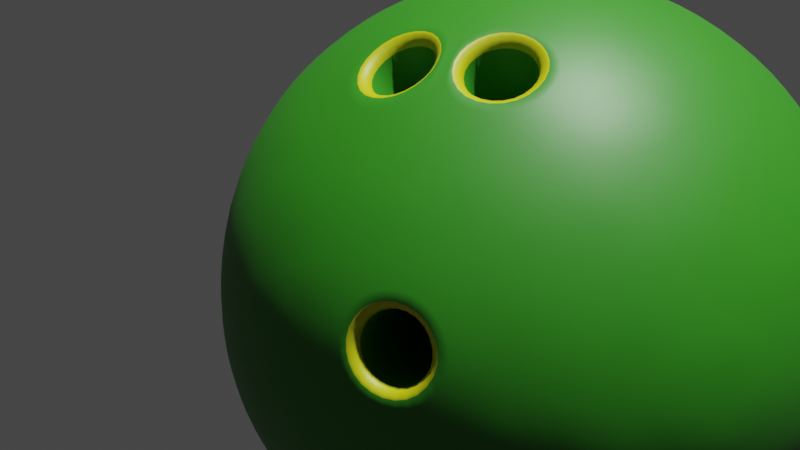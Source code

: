 # Source: BowlingBall.blend  (saved by Blender 2.80.75; exported with 4.5.12 LTS)
import bpy
from mathutils import Matrix  # noqa: F401  (used for matrix-valued properties, if any)

bpy.ops.wm.read_factory_settings(use_empty=True)
scene = bpy.context.scene
scene.name = 'Scene'

# ---- collections
col_collection = bpy.data.collections.new('Collection'); scene.collection.children.link(col_collection)

# ---- materials (node trees are filled in below, after node groups)
mat_bawlingball = bpy.data.materials.new('BawlingBall')
mat_bawlingball.use_transparent_shadow = False
mat_rings = bpy.data.materials.new('rings')
mat_rings.use_transparent_shadow = False

# ---- material node trees
mat_bawlingball.use_nodes = True; mat_bawlingball.node_tree.nodes.clear()
_N = mat_bawlingball.node_tree.nodes; _L = mat_bawlingball.node_tree.links
n0 = _N.new('ShaderNodeOutputMaterial'); n0.name = 'Material Output'; n0.location = (300, 300)
n1 = _N.new('ShaderNodeBsdfPrincipled'); n1.name = 'Principled BSDF'; n1.location = (10, 300)
n1.distribution = 'GGX'
n1.subsurface_method = 'BURLEY'
n1.inputs[0].default_value = (0.02166, 0.1924, 0.006383, 1.0)
n1.inputs[3].default_value = 1.45
n1.inputs[27].default_value = (0.0, 0.0, 0.0, 1.0)
n1.inputs[28].default_value = 1.0
_L.new(n1.outputs[0], n0.inputs[0])
n0.is_active_output = True
mat_rings.use_nodes = True; mat_rings.node_tree.nodes.clear()
_N = mat_rings.node_tree.nodes; _L = mat_rings.node_tree.links
n0 = _N.new('ShaderNodeOutputMaterial'); n0.name = 'Material Output'; n0.location = (300, 300)
n1 = _N.new('ShaderNodeBsdfPrincipled'); n1.name = 'Principled BSDF'; n1.location = (10, 300)
n1.distribution = 'GGX'
n1.subsurface_method = 'BURLEY'
n1.inputs[0].default_value = (0.4131, 0.4487, 0.0001358, 1.0)
n1.inputs[3].default_value = 1.45
n1.inputs[27].default_value = (0.0, 0.0, 0.0, 1.0)
n1.inputs[28].default_value = 1.0
_L.new(n1.outputs[0], n0.inputs[0])
n0.is_active_output = True

# ---- world
world_world = bpy.data.worlds.new('World'); scene.world = world_world
world_world.use_nodes = True; world_world.node_tree.nodes.clear()
_N = world_world.node_tree.nodes; _L = world_world.node_tree.links
n0 = _N.new('ShaderNodeOutputWorld'); n0.name = 'World Output'; n0.location = (300, 300)
n1 = _N.new('ShaderNodeBackground'); n1.name = 'Background'; n1.location = (10, 300)
n1.inputs[0].default_value = (0.05088, 0.05088, 0.05088, 1.0)
_L.new(n1.outputs[0], n0.inputs[0])
n0.is_active_output = True
world_world.color = (0.05088, 0.05088, 0.05088)
world_world.use_sun_shadow = False
world_world.sun_shadow_jitter_overblur = 0.0

# ---- cameras
cam_camera = bpy.data.cameras.new('Camera')
cam_camera.clip_end = 100.0
cam_camera.ortho_scale = 7.314

# ---- lights
light_light = bpy.data.lights.new('Light', 'POINT')
light_light.transmission_factor = 0.0
light_light.energy = 1000.0
light_light.shadow_soft_size = 0.1
light_light.shadow_maximum_resolution = 0.006
light_light.use_absolute_resolution = True

# ---- meshes
me_icosphere = bpy.data.meshes.new('Icosphere')
me_icosphere.from_pydata([(0.001095, 0.0, -0.11), (0.08008, -0.05783, -0.0484), (-0.02991, -0.09357, -0.04949), (-0.09789, 0.0, -0.05017), (-0.02991, 0.09357, -0.04949), (0.08008, 0.05783, -0.0484), (0.02991, -0.09357, 0.04949), (-0.08008, -0.05783, 0.0484), (-0.08008, 0.05783, 0.0484), (0.02991, 0.09357, 0.04949), (0.09789, 0.0, 0.05017), (-0.001093, 0.0, 0.11), (-0.02489, -0.07882, -0.07258), (-0.01694, -0.055, -0.09374), (-0.007477, -0.02627, -0.1066), (0.02341, -0.01624, -0.1062), (0.04771, -0.03399, -0.0931), (0.06777, -0.04871, -0.07166), (0.05906, -0.07499, -0.05467), (0.02949, -0.08899, -0.05754), (0.08995, 0.03248, -0.05436), (0.09414, -1.863e-09, -0.0569), (0.08995, -0.03248, -0.05436), (0.02341, 0.01624, -0.1062), (0.04771, 0.03399, -0.0931), (0.06777, 0.04871, -0.07166), (-0.08215, 0.0, -0.07315), (-0.0569, 0.0, -0.09414), (-0.02657, 0.0, -0.1067), (-0.05268, -0.07882, -0.05578), (-0.07512, -0.055, -0.05858), (-0.09086, -0.02627, -0.05616), (-0.02489, 0.07882, -0.07258), (-0.01694, 0.055, -0.09374), (-0.007477, 0.02627, -0.1066), (-0.09086, 0.02627, -0.05616), (-0.07512, 0.055, -0.05858), (-0.05268, 0.07882, -0.05578), (-0.00271, 0.09506, -0.05528), (0.02949, 0.08899, -0.05754), (0.05906, 0.07499, -0.05467), (0.1049, -0.01624, 0.02867), (0.1046, -0.03399, 0.001041), (0.09495, -0.04871, -0.02668), (0.09495, 0.04871, -0.02668), (0.1046, 0.03399, 0.001041), (0.1049, 0.01624, 0.02867), (9.586e-07, -0.11, 4.796e-07), (-0.0168, -0.1051, -0.02779), (0.07586, -0.07499, -0.02687), (0.06465, -0.08899, 0.0006434), (0.04768, -0.09506, 0.0281), (-0.09495, -0.04871, 0.02668), (-0.1046, -0.03399, -0.00104), (-0.1049, -0.01624, -0.02867), (-0.04768, -0.09506, -0.0281), (-0.06465, -0.08899, -0.0006424), (-0.07586, -0.07499, 0.02687), (-0.07586, 0.07499, 0.02687), (-0.06465, 0.08899, -0.0006424), (-0.04768, 0.09506, -0.0281), (-0.1049, 0.01624, -0.02867), (-0.1046, 0.03399, -0.00104), (-0.09495, 0.04871, 0.02668), (0.04768, 0.09506, 0.0281), (0.06465, 0.08899, 0.0006434), (0.07586, 0.07499, -0.02687), (-0.0168, 0.1051, -0.02779), (9.585e-07, 0.11, 4.84e-07), (0.0168, 0.1051, 0.0278), (0.09086, -0.02627, 0.05616), (0.07512, -0.055, 0.05858), (0.05269, -0.07882, 0.05578), (0.002712, -0.09506, 0.05528), (-0.02949, -0.08899, 0.05754), (-0.05906, -0.07499, 0.05467), (-0.08994, -0.03248, 0.05436), (-0.09414, 1.863e-09, 0.0569), (-0.08994, 0.03248, 0.05436), (-0.05906, 0.07499, 0.05467), (-0.02949, 0.08899, 0.05754), (0.002712, 0.09506, 0.05528), (0.05269, 0.07882, 0.05578), (0.07512, 0.055, 0.05858), (0.09086, 0.02627, 0.05616), (0.007479, -0.02627, 0.1066), (0.01694, -0.055, 0.09375), (0.02489, -0.07882, 0.07258), (0.08216, 0.0, 0.07315), (0.0569, 0.0, 0.09414), (0.02657, 0.0, 0.1067), (-0.02341, -0.01624, 0.1062), (-0.04771, -0.03399, 0.0931), (-0.06777, -0.04871, 0.07166), (-0.02341, 0.01624, 0.1062), (-0.04771, 0.03399, 0.0931), (-0.06777, 0.04871, 0.07166), (0.007479, 0.02627, 0.1066), (0.01694, 0.055, 0.09375), (0.02489, 0.07882, 0.07258), (0.03882, 0.02891, 0.09878), (0.06941, 0.02892, 0.08029), (0.0484, 0.05783, 0.08008), (-0.01618, 0.04679, 0.09823), (-0.006597, 0.0757, 0.07954), (-0.04059, 0.06466, 0.0792), (-0.05017, 0.0, 0.09789), (-0.07458, 0.01787, 0.07886), (-0.07458, -0.01787, 0.07886), (-0.01618, -0.04679, 0.09823), (-0.04059, -0.06466, 0.0792), (-0.006597, -0.0757, 0.07954), (0.03882, -0.02891, 0.09878), (0.0484, -0.05783, 0.08008), (0.06941, -0.02892, 0.08029), (0.09449, 0.04679, 0.03135), (0.08899, 0.06466, 0.0008854), (0.07349, 0.0757, 0.03114), (-0.0155, 0.1046, 0.03025), (-0.03399, 0.1046, -0.0003376), (-0.04949, 0.09357, 0.02991), (-0.1045, 0.01787, 0.02937), (-0.11, -4.284e-08, -0.001093), (-0.1045, -0.01787, 0.02937), (-0.04949, -0.09357, 0.02991), (-0.03399, -0.1046, -0.0003376), (0.07349, -0.0757, 0.03114), (0.08899, -0.06466, 0.0008852), (0.09449, -0.04679, 0.03135), (0.03399, 0.1046, 0.0003385), (0.04949, 0.09357, -0.02991), (0.0155, 0.1046, -0.03025), (-0.08899, 0.06466, -0.0008844), (-0.07348, 0.0757, -0.03114), (-0.09449, 0.04679, -0.03134), (-0.08899, -0.06466, -0.0008844), (-0.09449, -0.04679, -0.03134), (-0.07348, -0.0757, -0.03114), (0.03399, -0.1046, 0.0003385), (0.0155, -0.1046, -0.03025), (0.04949, -0.09357, -0.02991), (0.11, 0.0, 0.001094), (0.1045, -0.01787, -0.02937), (0.1045, 0.01787, -0.02937), (0.04059, 0.06466, -0.0792), (0.01618, 0.04679, -0.09823), (0.006599, 0.0757, -0.07954), (-0.0484, 0.05783, -0.08008), (-0.03882, 0.02891, -0.09878), (-0.06941, 0.02891, -0.08029), (-0.06941, -0.02892, -0.08029), (-0.03882, -0.02892, -0.09878), (-0.0484, -0.05783, -0.08008), (0.07458, 0.01787, -0.07886), (0.07458, -0.01787, -0.07886), (0.05017, -8.196e-08, -0.09789), (0.006599, -0.0757, -0.07954), (0.01618, -0.04679, -0.09823), (0.04059, -0.06466, -0.0792), (-0.01467, -0.03993, -0.02078), (-0.01074, -0.03396, -0.03068), (0.002239, -0.03266, -0.03357), (0.01151, -0.03818, -0.02448), (0.005916, -0.04459, -0.01322), (-0.007406, -0.04478, -0.01224), (0.01303, -0.04182, 0.01233), (0.01019, -0.0412, 0.01687), (0.004857, -0.04182, 0.01726), (0.001535, -0.04356, 0.01272), (0.004399, -0.04452, 0.007278), (0.01055, -0.04356, 0.007271), (-7.504e-05, -0.04369, 0.01242), (-0.00264, -0.04186, 0.01743), (-0.008353, -0.04093, 0.01754), (-0.01157, -0.04178, 0.01281), (-0.009007, -0.0436, 0.007819), (-0.003299, -0.04453, 0.007683), (-0.01391, -0.08686, -0.06401), (-0.0118, -0.08611, -0.06108), (0.002002, -0.08526, -0.06756), (0.00118, -0.0848, -0.06397), (0.01337, -0.09203, -0.05641), (0.01045, -0.09032, -0.05488), (0.00651, -0.0999, -0.04261), (0.004856, -0.09674, -0.04363), (-0.009821, -0.1001, -0.04141), (-0.008466, -0.09693, -0.04264), (-0.01573, -0.09208, -0.05118), (-0.01872, -0.09418, -0.05188), (0.02452, -0.09831, 0.04057), (0.02256, -0.09714, 0.03733), (0.009688, -0.1, 0.04167), (0.01074, -0.09851, 0.03821), (0.0004488, -0.1049, 0.02904), (0.003383, -0.1024, 0.02814), (0.008411, -0.1075, 0.01392), (0.009728, -0.1045, 0.01609), (0.0255, -0.1049, 0.0139), (0.02334, -0.1024, 0.01608), (0.02884, -0.09851, 0.02728), (0.03239, -0.1, 0.02795), (-0.006286, -0.09978, 0.04292), (-0.007761, -0.09823, 0.03963), (-0.02216, -0.09717, 0.04325), (-0.02042, -0.09616, 0.03989), (-0.03109, -0.09955, 0.0301), (-0.02753, -0.09805, 0.02941), (-0.02398, -0.1046, 0.01622), (-0.02187, -0.1021, 0.01835), (-0.008117, -0.1072, 0.01584), (-0.009221, -0.1041, 0.01805), (-0.00208, -0.1023, 0.02854), (0.0008429, -0.1049, 0.02901)], [], [(0, 15, 14), (1, 17, 22), (0, 14, 28), (0, 28, 34), (0, 34, 23), (1, 22, 43), (186, 187, 159, 164), (3, 31, 54), (4, 37, 60), (5, 40, 66), (1, 43, 49), (2, 48, 55), (3, 54, 61), (4, 60, 67), (5, 66, 44), (6, 72, 87), (7, 75, 93), (8, 78, 96), (9, 81, 99), (10, 84, 88), (90, 97, 11), (89, 100, 90), (88, 101, 89), (90, 100, 97), (100, 98, 97), (89, 101, 100), (101, 102, 100), (100, 102, 98), (102, 99, 98), (88, 84, 101), (84, 83, 101), (101, 83, 102), (83, 82, 102), (102, 82, 99), (82, 9, 99), (97, 94, 11), (98, 103, 97), (99, 104, 98), (97, 103, 94), (103, 95, 94), (98, 104, 103), (104, 105, 103), (103, 105, 95), (105, 96, 95), (99, 81, 104), (81, 80, 104), (104, 80, 105), (80, 79, 105), (105, 79, 96), (79, 8, 96), (94, 91, 11), (95, 106, 94), (96, 107, 95), (94, 106, 91), (106, 92, 91), (95, 107, 106), (107, 108, 106), (106, 108, 92), (108, 93, 92), (96, 78, 107), (78, 77, 107), (107, 77, 108), (77, 76, 108), (108, 76, 93), (76, 7, 93), (91, 85, 11), (92, 109, 91), (93, 110, 92), (91, 109, 85), (109, 86, 85), (92, 110, 109), (110, 111, 109), (109, 111, 86), (111, 87, 86), (93, 75, 110), (75, 74, 110), (110, 74, 111), (74, 73, 111), (111, 73, 87), (73, 6, 87), (85, 90, 11), (86, 112, 85), (87, 113, 86), (85, 112, 90), (112, 89, 90), (86, 113, 112), (113, 114, 112), (112, 114, 89), (114, 88, 89), (87, 72, 113), (72, 71, 113), (113, 71, 114), (71, 70, 114), (114, 70, 88), (70, 10, 88), (46, 84, 10), (45, 115, 46), (44, 116, 45), (46, 115, 84), (115, 83, 84), (45, 116, 115), (116, 117, 115), (115, 117, 83), (117, 82, 83), (44, 66, 116), (66, 65, 116), (116, 65, 117), (65, 64, 117), (117, 64, 82), (64, 9, 82), (69, 81, 9), (68, 118, 69), (67, 119, 68), (69, 118, 81), (118, 80, 81), (68, 119, 118), (119, 120, 118), (118, 120, 80), (120, 79, 80), (67, 60, 119), (60, 59, 119), (119, 59, 120), (59, 58, 120), (120, 58, 79), (58, 8, 79), (63, 78, 8), (62, 121, 63), (61, 122, 62), (63, 121, 78), (121, 77, 78), (62, 122, 121), (122, 123, 121), (121, 123, 77), (123, 76, 77), (61, 54, 122), (54, 53, 122), (122, 53, 123), (53, 52, 123), (123, 52, 76), (52, 7, 76), (57, 75, 7), (56, 124, 57), (55, 125, 56), (57, 124, 75), (124, 74, 75), (56, 125, 124), (206, 208, 175, 174), (210, 211, 171, 176), (55, 48, 125), (48, 47, 125), (208, 210, 176, 175), (194, 196, 169, 168), (204, 206, 174, 173), (198, 199, 165, 170), (51, 72, 6), (50, 126, 51), (49, 127, 50), (51, 126, 72), (126, 71, 72), (50, 127, 126), (127, 128, 126), (126, 128, 71), (128, 70, 71), (49, 43, 127), (43, 42, 127), (127, 42, 128), (42, 41, 128), (128, 41, 70), (41, 10, 70), (64, 69, 9), (65, 129, 64), (66, 130, 65), (64, 129, 69), (129, 68, 69), (65, 130, 129), (130, 131, 129), (129, 131, 68), (131, 67, 68), (66, 40, 130), (40, 39, 130), (130, 39, 131), (39, 38, 131), (131, 38, 67), (38, 4, 67), (58, 63, 8), (59, 132, 58), (60, 133, 59), (58, 132, 63), (132, 62, 63), (59, 133, 132), (133, 134, 132), (132, 134, 62), (134, 61, 62), (60, 37, 133), (37, 36, 133), (133, 36, 134), (36, 35, 134), (134, 35, 61), (35, 3, 61), (52, 57, 7), (53, 135, 52), (54, 136, 53), (52, 135, 57), (135, 56, 57), (53, 136, 135), (136, 137, 135), (135, 137, 56), (137, 55, 56), (54, 31, 136), (31, 30, 136), (136, 30, 137), (30, 29, 137), (137, 29, 55), (29, 2, 55), (211, 202, 172, 171), (196, 198, 170, 169), (48, 139, 47), (192, 194, 168, 167), (138, 50, 51), (47, 139, 138), (139, 140, 138), (138, 140, 50), (140, 49, 50), (180, 182, 162, 161), (199, 190, 166, 165), (139, 19, 140), (19, 18, 140), (140, 18, 49), (18, 1, 49), (41, 46, 10), (42, 141, 41), (43, 142, 42), (41, 141, 46), (141, 45, 46), (42, 142, 141), (142, 143, 141), (141, 143, 45), (143, 44, 45), (43, 22, 142), (22, 21, 142), (142, 21, 143), (21, 20, 143), (143, 20, 44), (20, 5, 44), (25, 40, 5), (24, 144, 25), (23, 145, 24), (25, 144, 40), (144, 39, 40), (24, 145, 144), (145, 146, 144), (144, 146, 39), (146, 38, 39), (23, 34, 145), (34, 33, 145), (145, 33, 146), (33, 32, 146), (146, 32, 38), (32, 4, 38), (32, 37, 4), (33, 147, 32), (34, 148, 33), (32, 147, 37), (147, 36, 37), (33, 148, 147), (148, 149, 147), (147, 149, 36), (149, 35, 36), (34, 28, 148), (28, 27, 148), (148, 27, 149), (27, 26, 149), (149, 26, 35), (26, 3, 35), (26, 31, 3), (27, 150, 26), (28, 151, 27), (26, 150, 31), (150, 30, 31), (27, 151, 150), (151, 152, 150), (150, 152, 30), (152, 29, 30), (28, 14, 151), (14, 13, 151), (151, 13, 152), (13, 12, 152), (152, 12, 29), (12, 2, 29), (20, 25, 5), (21, 153, 20), (22, 154, 21), (20, 153, 25), (153, 24, 25), (21, 154, 153), (154, 155, 153), (153, 155, 24), (155, 23, 24), (22, 17, 154), (17, 16, 154), (154, 16, 155), (16, 15, 155), (155, 15, 23), (15, 0, 23), (184, 186, 164, 163), (13, 156, 12), (14, 157, 13), (182, 184, 163, 162), (190, 192, 167, 166), (13, 157, 156), (157, 158, 156), (156, 158, 19), (158, 18, 19), (14, 15, 157), (15, 16, 157), (157, 16, 158), (16, 17, 158), (158, 17, 18), (17, 1, 18), (191, 189, 6, 73), (124, 205, 203, 74), (189, 200, 51, 6), (178, 180, 161, 160), (160, 161, 162, 163, 164, 159), (166, 167, 168, 169, 170, 165), (172, 173, 174, 175, 176, 171), (12, 177, 188, 2), (125, 207, 205, 124), (201, 212, 193, 191, 73), (12, 156, 179, 177), (125, 47, 209, 207), (47, 195, 193, 212, 209), (156, 19, 181, 179), (47, 138, 197, 195), (183, 181, 19, 139), (200, 197, 138, 51), (48, 185, 183, 139), (202, 204, 173, 172), (2, 188, 185, 48), (203, 201, 73, 74), (188, 177, 178, 187), (177, 179, 180, 178), (179, 181, 182, 180), (181, 183, 184, 182), (183, 185, 186, 184), (185, 188, 187, 186), (200, 189, 190, 199), (189, 191, 192, 190), (191, 193, 194, 192), (193, 195, 196, 194), (195, 197, 198, 196), (197, 200, 199, 198), (212, 201, 202, 211), (201, 203, 204, 202), (203, 205, 206, 204), (205, 207, 208, 206), (207, 209, 210, 208), (209, 212, 211, 210), (187, 178, 160, 159)])
me_icosphere.polygons.foreach_set('use_smooth', [True] * 359)
me_icosphere.polygons.foreach_set('material_index', [0, 0, 0, 0, 0, 0, 0, 0, 0, 0, 0, 0, 0, 0, 0, 0, 0, 0, 0, 0, 0, 0, 0, 0, 0, 0, 0, 0, 0, 0, 0, 0, 0, 0, 0, 0, 0, 0, 0, 0, 0, 0, 0, 0, 0, 0, 0, 0, 0, 0, 0, 0, 0, 0, 0, 0, 0, 0, 0, 0, 0, 0, 0, 0, 0, 0, 0, 0, 0, 0, 0, 0, 0, 0, 0, 0, 0, 0, 0, 0, 0, 0, 0, 0, 0, 0, 0, 0, 0, 0, 0, 0, 0, 0, 0, 0, 0, 0, 0, 0, 0, 0, 0, 0, 0, 0, 0, 0, 0, 0, 0, 0, 0, 0, 0, 0, 0, 0, 0, 0, 0, 0, 0, 0, 0, 0, 0, 0, 0, 0, 0, 0, 0, 0, 0, 0, 0, 0, 0, 0, 0, 0, 0, 0, 0, 0, 0, 0, 0, 0, 0, 0, 0, 0, 0, 0, 0, 0, 0, 0, 0, 0, 0, 0, 0, 0, 0, 0, 0, 0, 0, 0, 0, 0, 0, 0, 0, 0, 0, 0, 0, 0, 0, 0, 0, 0, 0, 0, 0, 0, 0, 0, 0, 0, 0, 0, 0, 0, 0, 0, 0, 0, 0, 0, 0, 0, 0, 0, 0, 0, 0, 0, 0, 0, 0, 0, 0, 0, 0, 0, 0, 0, 0, 0, 0, 0, 0, 0, 0, 0, 0, 0, 0, 0, 0, 0, 0, 0, 0, 0, 0, 0, 0, 0, 0, 0, 0, 0, 0, 0, 0, 0, 0, 0, 0, 0, 0, 0, 0, 0, 0, 0, 0, 0, 0, 0, 0, 0, 0, 0, 0, 0, 0, 0, 0, 0, 0, 0, 0, 0, 0, 0, 0, 0, 0, 0, 0, 0, 0, 0, 0, 0, 0, 0, 0, 0, 0, 0, 0, 0, 0, 0, 0, 0, 0, 0, 0, 0, 0, 0, 0, 0, 0, 0, 0, 0, 0, 0, 0, 0, 0, 0, 0, 0, 0, 0, 0, 0, 0, 0, 0, 0, 0, 0, 0, 0, 0, 0, 0, 0, 2, 2, 2, 2, 2, 2, 2, 2, 2, 2, 2, 2, 2, 2, 2, 2, 2, 2, 0])
_k = {(177, 188): 0.5098, (178, 187): 0.98824, (177, 179): 0.5098, (178, 180): 0.98824, (179, 181): 0.5098, (180, 182): 0.98824, (181, 183): 0.5098, (182, 184): 0.98824, (183, 185): 0.5098, (184, 186): 0.98824, (185, 188): 0.5098, (186, 187): 0.98824, (189, 200): 0.5098, (190, 199): 0.98824, (189, 191): 0.5098, (190, 192): 0.98824, (191, 193): 0.5098, (192, 194): 0.98824, (193, 195): 0.5098, (194, 196): 0.98824, (195, 197): 0.5098, (196, 198): 0.98824, (197, 200): 0.5098, (198, 199): 0.98824, (201, 212): 0.5098, (202, 211): 0.98824, (201, 203): 0.5098, (202, 204): 0.98824, (203, 205): 0.5098, (204, 206): 0.98824, (205, 207): 0.5098, (206, 208): 0.98824, (207, 209): 0.5098, (208, 210): 0.98824, (209, 212): 0.5098, (210, 211): 0.98824}
me_icosphere.attributes.new('crease_edge', 'FLOAT', 'EDGE').data.foreach_set('value', [_k.get((min(e.vertices), max(e.vertices)), 0.0) for e in me_icosphere.edges])
_uv = me_icosphere.uv_layers.new(name='UVMap')
_uv.uv.foreach_set('vector', [0.8182, 0.0, 0.7955, 0.03937, 0.8409, 0.03937, 0.7273, 0.1575, 0.7045, 0.1181, 0.6818, 0.1575, 0.09091, 0.0, 0.06818, 0.03937, 0.1136, 0.03937, 0.2727, 0.0, 0.25, 0.03937, 0.2955, 0.03937, 0.4545, 0.0, 0.4318, 0.03937, 0.4773, 0.03937, 0.7273, 0.1575, 0.6818, 0.1575, 0.7045, 0.1968, 0.873, 0.1737, 0.8855, 0.1575, 0.8855, 0.1575, 0.873, 0.1737, 0.1818, 0.1575, 0.1364, 0.1575, 0.1591, 0.1968, 0.3636, 0.1575, 0.3182, 0.1575, 0.3409, 0.1968, 0.5455, 0.1575, 0.5, 0.1575, 0.5227, 0.1968, 0.7273, 0.1575, 0.7045, 0.1968, 0.75, 0.1968, 0.9091, 0.1575, 0.8864, 0.1968, 0.9318, 0.1968, 0.1818, 0.1575, 0.1591, 0.1968, 0.2045, 0.1968, 0.3636, 0.1575, 0.3409, 0.1968, 0.3864, 0.1968, 0.5455, 0.1575, 0.5227, 0.1968, 0.5682, 0.1968, 0.8182, 0.3149, 0.7727, 0.3149, 0.7955, 0.3543, 1.0, 0.3149, 0.9545, 0.3149, 0.9773, 0.3543, 0.2727, 0.3149, 0.2273, 0.3149, 0.25, 0.3543, 0.4545, 0.3149, 0.4091, 0.3149, 0.4318, 0.3543, 0.6364, 0.3149, 0.5909, 0.3149, 0.6136, 0.3543, 0.5682, 0.433, 0.5227, 0.433, 0.5455, 0.4724, 0.5909, 0.3937, 0.5455, 0.3937, 0.5682, 0.433, 0.6136, 0.3543, 0.5682, 0.3543, 0.5909, 0.3937, 0.5682, 0.433, 0.5455, 0.3937, 0.5227, 0.433, 0.5455, 0.3937, 0.5, 0.3937, 0.5227, 0.433, 0.5909, 0.3937, 0.5682, 0.3543, 0.5455, 0.3937, 0.5682, 0.3543, 0.5227, 0.3543, 0.5455, 0.3937, 0.5455, 0.3937, 0.5227, 0.3543, 0.5, 0.3937, 0.5227, 0.3543, 0.4773, 0.3543, 0.5, 0.3937, 0.6136, 0.3543, 0.5909, 0.3149, 0.5682, 0.3543, 0.5909, 0.3149, 0.5455, 0.3149, 0.5682, 0.3543, 0.5682, 0.3543, 0.5455, 0.3149, 0.5227, 0.3543, 0.5455, 0.3149, 0.5, 0.3149, 0.5227, 0.3543, 0.5227, 0.3543, 0.5, 0.3149, 0.4773, 0.3543, 0.5, 0.3149, 0.4545, 0.3149, 0.4773, 0.3543, 0.3864, 0.433, 0.3409, 0.433, 0.3636, 0.4724, 0.4091, 0.3937, 0.3636, 0.3937, 0.3864, 0.433, 0.4318, 0.3543, 0.3864, 0.3543, 0.4091, 0.3937, 0.3864, 0.433, 0.3636, 0.3937, 0.3409, 0.433, 0.3636, 0.3937, 0.3182, 0.3937, 0.3409, 0.433, 0.4091, 0.3937, 0.3864, 0.3543, 0.3636, 0.3937, 0.3864, 0.3543, 0.3409, 0.3543, 0.3636, 0.3937, 0.3636, 0.3937, 0.3409, 0.3543, 0.3182, 0.3937, 0.3409, 0.3543, 0.2955, 0.3543, 0.3182, 0.3937, 0.4318, 0.3543, 0.4091, 0.3149, 0.3864, 0.3543, 0.4091, 0.3149, 0.3636, 0.3149, 0.3864, 0.3543, 0.3864, 0.3543, 0.3636, 0.3149, 0.3409, 0.3543, 0.3636, 0.3149, 0.3182, 0.3149, 0.3409, 0.3543, 0.3409, 0.3543, 0.3182, 0.3149, 0.2955, 0.3543, 0.3182, 0.3149, 0.2727, 0.3149, 0.2955, 0.3543, 0.2045, 0.433, 0.1591, 0.433, 0.1818, 0.4724, 0.2273, 0.3937, 0.1818, 0.3937, 0.2045, 0.433, 0.25, 0.3543, 0.2045, 0.3543, 0.2273, 0.3937, 0.2045, 0.433, 0.1818, 0.3937, 0.1591, 0.433, 0.1818, 0.3937, 0.1364, 0.3937, 0.1591, 0.433, 0.2273, 0.3937, 0.2045, 0.3543, 0.1818, 0.3937, 0.2045, 0.3543, 0.1591, 0.3543, 0.1818, 0.3937, 0.1818, 0.3937, 0.1591, 0.3543, 0.1364, 0.3937, 0.1591, 0.3543, 0.1136, 0.3543, 0.1364, 0.3937, 0.25, 0.3543, 0.2273, 0.3149, 0.2045, 0.3543, 0.2273, 0.3149, 0.1818, 0.3149, 0.2045, 0.3543, 0.2045, 0.3543, 0.1818, 0.3149, 0.1591, 0.3543, 0.1818, 0.3149, 0.1364, 0.3149, 0.1591, 0.3543, 0.1591, 0.3543, 0.1364, 0.3149, 0.1136, 0.3543, 0.1364, 0.3149, 0.09091, 0.3149, 0.1136, 0.3543, 0.9318, 0.433, 0.8864, 0.433, 0.9091, 0.4724, 0.9545, 0.3937, 0.9091, 0.3937, 0.9318, 0.433, 0.9773, 0.3543, 0.9318, 0.3543, 0.9545, 0.3937, 0.9318, 0.433, 0.9091, 0.3937, 0.8864, 0.433, 0.9091, 0.3937, 0.8636, 0.3937, 0.8864, 0.433, 0.9545, 0.3937, 0.9318, 0.3543, 0.9091, 0.3937, 0.9318, 0.3543, 0.8864, 0.3543, 0.9091, 0.3937, 0.9091, 0.3937, 0.8864, 0.3543, 0.8636, 0.3937, 0.8864, 0.3543, 0.8409, 0.3543, 0.8636, 0.3937, 0.9773, 0.3543, 0.9545, 0.3149, 0.9318, 0.3543, 0.9545, 0.3149, 0.9091, 0.3149, 0.9318, 0.3543, 0.9318, 0.3543, 0.9091, 0.3149, 0.8864, 0.3543, 0.9091, 0.3149, 0.8636, 0.3149, 0.8864, 0.3543, 0.8864, 0.3543, 0.8636, 0.3149, 0.8409, 0.3543, 0.8636, 0.3149, 0.8182, 0.3149, 0.8409, 0.3543, 0.75, 0.433, 0.7045, 0.433, 0.7273, 0.4724, 0.7727, 0.3937, 0.7273, 0.3937, 0.75, 0.433, 0.7955, 0.3543, 0.75, 0.3543, 0.7727, 0.3937, 0.75, 0.433, 0.7273, 0.3937, 0.7045, 0.433, 0.7273, 0.3937, 0.6818, 0.3937, 0.7045, 0.433, 0.7727, 0.3937, 0.75, 0.3543, 0.7273, 0.3937, 0.75, 0.3543, 0.7045, 0.3543, 0.7273, 0.3937, 0.7273, 0.3937, 0.7045, 0.3543, 0.6818, 0.3937, 0.7045, 0.3543, 0.6591, 0.3543, 0.6818, 0.3937, 0.7955, 0.3543, 0.7727, 0.3149, 0.75, 0.3543, 0.7727, 0.3149, 0.7273, 0.3149, 0.75, 0.3543, 0.75, 0.3543, 0.7273, 0.3149, 0.7045, 0.3543, 0.7273, 0.3149, 0.6818, 0.3149, 0.7045, 0.3543, 0.7045, 0.3543, 0.6818, 0.3149, 0.6591, 0.3543, 0.6818, 0.3149, 0.6364, 0.3149, 0.6591, 0.3543, 0.6136, 0.2756, 0.5909, 0.3149, 0.6364, 0.3149, 0.5909, 0.2362, 0.5682, 0.2756, 0.6136, 0.2756, 0.5682, 0.1968, 0.5455, 0.2362, 0.5909, 0.2362, 0.6136, 0.2756, 0.5682, 0.2756, 0.5909, 0.3149, 0.5682, 0.2756, 0.5455, 0.3149, 0.5909, 0.3149, 0.5909, 0.2362, 0.5455, 0.2362, 0.5682, 0.2756, 0.5455, 0.2362, 0.5227, 0.2756, 0.5682, 0.2756, 0.5682, 0.2756, 0.5227, 0.2756, 0.5455, 0.3149, 0.5227, 0.2756, 0.5, 0.3149, 0.5455, 0.3149, 0.5682, 0.1968, 0.5227, 0.1968, 0.5455, 0.2362, 0.5227, 0.1968, 0.5, 0.2362, 0.5455, 0.2362, 0.5455, 0.2362, 0.5, 0.2362, 0.5227, 0.2756, 0.5, 0.2362, 0.4773, 0.2756, 0.5227, 0.2756, 0.5227, 0.2756, 0.4773, 0.2756, 0.5, 0.3149, 0.4773, 0.2756, 0.4545, 0.3149, 0.5, 0.3149, 0.4318, 0.2756, 0.4091, 0.3149, 0.4545, 0.3149, 0.4091, 0.2362, 0.3864, 0.2756, 0.4318, 0.2756, 0.3864, 0.1968, 0.3636, 0.2362, 0.4091, 0.2362, 0.4318, 0.2756, 0.3864, 0.2756, 0.4091, 0.3149, 0.3864, 0.2756, 0.3636, 0.3149, 0.4091, 0.3149, 0.4091, 0.2362, 0.3636, 0.2362, 0.3864, 0.2756, 0.3636, 0.2362, 0.3409, 0.2756, 0.3864, 0.2756, 0.3864, 0.2756, 0.3409, 0.2756, 0.3636, 0.3149, 0.3409, 0.2756, 0.3182, 0.3149, 0.3636, 0.3149, 0.3864, 0.1968, 0.3409, 0.1968, 0.3636, 0.2362, 0.3409, 0.1968, 0.3182, 0.2362, 0.3636, 0.2362, 0.3636, 0.2362, 0.3182, 0.2362, 0.3409, 0.2756, 0.3182, 0.2362, 0.2955, 0.2756, 0.3409, 0.2756, 0.3409, 0.2756, 0.2955, 0.2756, 0.3182, 0.3149, 0.2955, 0.2756, 0.2727, 0.3149, 0.3182, 0.3149, 0.25, 0.2756, 0.2273, 0.3149, 0.2727, 0.3149, 0.2273, 0.2362, 0.2045, 0.2756, 0.25, 0.2756, 0.2045, 0.1968, 0.1818, 0.2362, 0.2273, 0.2362, 0.25, 0.2756, 0.2045, 0.2756, 0.2273, 0.3149, 0.2045, 0.2756, 0.1818, 0.3149, 0.2273, 0.3149, 0.2273, 0.2362, 0.1818, 0.2362, 0.2045, 0.2756, 0.1818, 0.2362, 0.1591, 0.2756, 0.2045, 0.2756, 0.2045, 0.2756, 0.1591, 0.2756, 0.1818, 0.3149, 0.1591, 0.2756, 0.1364, 0.3149, 0.1818, 0.3149, 0.2045, 0.1968, 0.1591, 0.1968, 0.1818, 0.2362, 0.1591, 0.1968, 0.1364, 0.2362, 0.1818, 0.2362, 0.1818, 0.2362, 0.1364, 0.2362, 0.1591, 0.2756, 0.1364, 0.2362, 0.1136, 0.2756, 0.1591, 0.2756, 0.1591, 0.2756, 0.1136, 0.2756, 0.1364, 0.3149, 0.1136, 0.2756, 0.09091, 0.3149, 0.1364, 0.3149, 0.9773, 0.2756, 0.9545, 0.3149, 1.0, 0.3149, 0.9545, 0.2362, 0.9318, 0.2756, 0.9773, 0.2756, 0.9318, 0.1968, 0.9091, 0.2362, 0.9545, 0.2362, 0.9773, 0.2756, 0.9318, 0.2756, 0.9545, 0.3149, 0.9318, 0.2756, 0.9091, 0.3149, 0.9545, 0.3149, 0.9545, 0.2362, 0.9091, 0.2362, 0.9318, 0.2756, 0.9034, 0.2756, 0.8949, 0.2608, 0.8949, 0.2608, 0.9034, 0.2756, 0.8775, 0.2603, 0.8676, 0.2756, 0.8676, 0.2756, 0.8775, 0.2603, 0.9318, 0.1968, 0.8864, 0.1968, 0.9091, 0.2362, 0.8864, 0.1968, 0.8636, 0.2362, 0.9091, 0.2362, 0.8949, 0.2608, 0.8775, 0.2603, 0.8775, 0.2603, 0.8949, 0.2608, 0.8597, 0.2756, 0.8502, 0.2595, 0.8502, 0.2595, 0.8597, 0.2756, 0.8952, 0.2909, 0.9034, 0.2756, 0.9034, 0.2756, 0.8952, 0.2909, 0.8315, 0.2593, 0.8222, 0.2756, 0.8222, 0.2756, 0.8315, 0.2593, 0.7955, 0.2756, 0.7727, 0.3149, 0.8182, 0.3149, 0.7727, 0.2362, 0.75, 0.2756, 0.7955, 0.2756, 0.75, 0.1968, 0.7273, 0.2362, 0.7727, 0.2362, 0.7955, 0.2756, 0.75, 0.2756, 0.7727, 0.3149, 0.75, 0.2756, 0.7273, 0.3149, 0.7727, 0.3149, 0.7727, 0.2362, 0.7273, 0.2362, 0.75, 0.2756, 0.7273, 0.2362, 0.7045, 0.2756, 0.75, 0.2756, 0.75, 0.2756, 0.7045, 0.2756, 0.7273, 0.3149, 0.7045, 0.2756, 0.6818, 0.3149, 0.7273, 0.3149, 0.75, 0.1968, 0.7045, 0.1968, 0.7273, 0.2362, 0.7045, 0.1968, 0.6818, 0.2362, 0.7273, 0.2362, 0.7273, 0.2362, 0.6818, 0.2362, 0.7045, 0.2756, 0.6818, 0.2362, 0.6591, 0.2756, 0.7045, 0.2756, 0.7045, 0.2756, 0.6591, 0.2756, 0.6818, 0.3149, 0.6591, 0.2756, 0.6364, 0.3149, 0.6818, 0.3149, 0.4773, 0.2756, 0.4318, 0.2756, 0.4545, 0.3149, 0.5, 0.2362, 0.4545, 0.2362, 0.4773, 0.2756, 0.5227, 0.1968, 0.4773, 0.1968, 0.5, 0.2362, 0.4773, 0.2756, 0.4545, 0.2362, 0.4318, 0.2756, 0.4545, 0.2362, 0.4091, 0.2362, 0.4318, 0.2756, 0.5, 0.2362, 0.4773, 0.1968, 0.4545, 0.2362, 0.4773, 0.1968, 0.4318, 0.1968, 0.4545, 0.2362, 0.4545, 0.2362, 0.4318, 0.1968, 0.4091, 0.2362, 0.4318, 0.1968, 0.3864, 0.1968, 0.4091, 0.2362, 0.5227, 0.1968, 0.5, 0.1575, 0.4773, 0.1968, 0.5, 0.1575, 0.4545, 0.1575, 0.4773, 0.1968, 0.4773, 0.1968, 0.4545, 0.1575, 0.4318, 0.1968, 0.4545, 0.1575, 0.4091, 0.1575, 0.4318, 0.1968, 0.4318, 0.1968, 0.4091, 0.1575, 0.3864, 0.1968, 0.4091, 0.1575, 0.3636, 0.1575, 0.3864, 0.1968, 0.2955, 0.2756, 0.25, 0.2756, 0.2727, 0.3149, 0.3182, 0.2362, 0.2727, 0.2362, 0.2955, 0.2756, 0.3409, 0.1968, 0.2955, 0.1968, 0.3182, 0.2362, 0.2955, 0.2756, 0.2727, 0.2362, 0.25, 0.2756, 0.2727, 0.2362, 0.2273, 0.2362, 0.25, 0.2756, 0.3182, 0.2362, 0.2955, 0.1968, 0.2727, 0.2362, 0.2955, 0.1968, 0.25, 0.1968, 0.2727, 0.2362, 0.2727, 0.2362, 0.25, 0.1968, 0.2273, 0.2362, 0.25, 0.1968, 0.2045, 0.1968, 0.2273, 0.2362, 0.3409, 0.1968, 0.3182, 0.1575, 0.2955, 0.1968, 0.3182, 0.1575, 0.2727, 0.1575, 0.2955, 0.1968, 0.2955, 0.1968, 0.2727, 0.1575, 0.25, 0.1968, 0.2727, 0.1575, 0.2273, 0.1575, 0.25, 0.1968, 0.25, 0.1968, 0.2273, 0.1575, 0.2045, 0.1968, 0.2273, 0.1575, 0.1818, 0.1575, 0.2045, 0.1968, 0.1136, 0.2756, 0.06818, 0.2756, 0.09091, 0.3149, 0.1364, 0.2362, 0.09091, 0.2362, 0.1136, 0.2756, 0.1591, 0.1968, 0.1136, 0.1968, 0.1364, 0.2362, 0.1136, 0.2756, 0.09091, 0.2362, 0.06818, 0.2756, 0.09091, 0.2362, 0.04545, 0.2362, 0.06818, 0.2756, 0.1364, 0.2362, 0.1136, 0.1968, 0.09091, 0.2362, 0.1136, 0.1968, 0.06818, 0.1968, 0.09091, 0.2362, 0.09091, 0.2362, 0.06818, 0.1968, 0.04545, 0.2362, 0.06818, 0.1968, 0.02273, 0.1968, 0.04545, 0.2362, 0.1591, 0.1968, 0.1364, 0.1575, 0.1136, 0.1968, 0.1364, 0.1575, 0.09091, 0.1575, 0.1136, 0.1968, 0.1136, 0.1968, 0.09091, 0.1575, 0.06818, 0.1968, 0.09091, 0.1575, 0.04545, 0.1575, 0.06818, 0.1968, 0.06818, 0.1968, 0.04545, 0.1575, 0.02273, 0.1968, 0.04545, 0.1575, 0.0, 0.1575, 0.02273, 0.1968, 0.8676, 0.2756, 0.877, 0.2918, 0.877, 0.2918, 0.8676, 0.2756, 0.8502, 0.2595, 0.8315, 0.2593, 0.8315, 0.2593, 0.8502, 0.2595, 0.8864, 0.1968, 0.8409, 0.1968, 0.8636, 0.2362, 0.8503, 0.2918, 0.8597, 0.2756, 0.8597, 0.2756, 0.8503, 0.2918, 0.8182, 0.2362, 0.7727, 0.2362, 0.7955, 0.2756, 0.8636, 0.2362, 0.8409, 0.1968, 0.8182, 0.2362, 0.8409, 0.1968, 0.7955, 0.1968, 0.8182, 0.2362, 0.8182, 0.2362, 0.7955, 0.1968, 0.7727, 0.2362, 0.7955, 0.1968, 0.75, 0.1968, 0.7727, 0.2362, 0.8543, 0.1412, 0.8451, 0.1575, 0.8451, 0.1575, 0.8543, 0.1412, 0.8222, 0.2756, 0.83, 0.2945, 0.83, 0.2945, 0.8222, 0.2756, 0.8409, 0.1968, 0.8182, 0.1575, 0.7955, 0.1968, 0.8182, 0.1575, 0.7727, 0.1575, 0.7955, 0.1968, 0.7955, 0.1968, 0.7727, 0.1575, 0.75, 0.1968, 0.7727, 0.1575, 0.7273, 0.1575, 0.75, 0.1968, 0.6591, 0.2756, 0.6136, 0.2756, 0.6364, 0.3149, 0.6818, 0.2362, 0.6364, 0.2362, 0.6591, 0.2756, 0.7045, 0.1968, 0.6591, 0.1968, 0.6818, 0.2362, 0.6591, 0.2756, 0.6364, 0.2362, 0.6136, 0.2756, 0.6364, 0.2362, 0.5909, 0.2362, 0.6136, 0.2756, 0.6818, 0.2362, 0.6591, 0.1968, 0.6364, 0.2362, 0.6591, 0.1968, 0.6136, 0.1968, 0.6364, 0.2362, 0.6364, 0.2362, 0.6136, 0.1968, 0.5909, 0.2362, 0.6136, 0.1968, 0.5682, 0.1968, 0.5909, 0.2362, 0.7045, 0.1968, 0.6818, 0.1575, 0.6591, 0.1968, 0.6818, 0.1575, 0.6364, 0.1575, 0.6591, 0.1968, 0.6591, 0.1968, 0.6364, 0.1575, 0.6136, 0.1968, 0.6364, 0.1575, 0.5909, 0.1575, 0.6136, 0.1968, 0.6136, 0.1968, 0.5909, 0.1575, 0.5682, 0.1968, 0.5909, 0.1575, 0.5455, 0.1575, 0.5682, 0.1968, 0.5227, 0.1181, 0.5, 0.1575, 0.5455, 0.1575, 0.5, 0.07873, 0.4773, 0.1181, 0.5227, 0.1181, 0.4773, 0.03937, 0.4545, 0.07873, 0.5, 0.07873, 0.5227, 0.1181, 0.4773, 0.1181, 0.5, 0.1575, 0.4773, 0.1181, 0.4545, 0.1575, 0.5, 0.1575, 0.5, 0.07873, 0.4545, 0.07873, 0.4773, 0.1181, 0.4545, 0.07873, 0.4318, 0.1181, 0.4773, 0.1181, 0.4773, 0.1181, 0.4318, 0.1181, 0.4545, 0.1575, 0.4318, 0.1181, 0.4091, 0.1575, 0.4545, 0.1575, 0.4773, 0.03937, 0.4318, 0.03937, 0.4545, 0.07873, 0.4318, 0.03937, 0.4091, 0.07873, 0.4545, 0.07873, 0.4545, 0.07873, 0.4091, 0.07873, 0.4318, 0.1181, 0.4091, 0.07873, 0.3864, 0.1181, 0.4318, 0.1181, 0.4318, 0.1181, 0.3864, 0.1181, 0.4091, 0.1575, 0.3864, 0.1181, 0.3636, 0.1575, 0.4091, 0.1575, 0.3409, 0.1181, 0.3182, 0.1575, 0.3636, 0.1575, 0.3182, 0.07873, 0.2955, 0.1181, 0.3409, 0.1181, 0.2955, 0.03937, 0.2727, 0.07873, 0.3182, 0.07873, 0.3409, 0.1181, 0.2955, 0.1181, 0.3182, 0.1575, 0.2955, 0.1181, 0.2727, 0.1575, 0.3182, 0.1575, 0.3182, 0.07873, 0.2727, 0.07873, 0.2955, 0.1181, 0.2727, 0.07873, 0.25, 0.1181, 0.2955, 0.1181, 0.2955, 0.1181, 0.25, 0.1181, 0.2727, 0.1575, 0.25, 0.1181, 0.2273, 0.1575, 0.2727, 0.1575, 0.2955, 0.03937, 0.25, 0.03937, 0.2727, 0.07873, 0.25, 0.03937, 0.2273, 0.07873, 0.2727, 0.07873, 0.2727, 0.07873, 0.2273, 0.07873, 0.25, 0.1181, 0.2273, 0.07873, 0.2045, 0.1181, 0.25, 0.1181, 0.25, 0.1181, 0.2045, 0.1181, 0.2273, 0.1575, 0.2045, 0.1181, 0.1818, 0.1575, 0.2273, 0.1575, 0.1591, 0.1181, 0.1364, 0.1575, 0.1818, 0.1575, 0.1364, 0.07873, 0.1136, 0.1181, 0.1591, 0.1181, 0.1136, 0.03937, 0.09091, 0.07873, 0.1364, 0.07873, 0.1591, 0.1181, 0.1136, 0.1181, 0.1364, 0.1575, 0.1136, 0.1181, 0.09091, 0.1575, 0.1364, 0.1575, 0.1364, 0.07873, 0.09091, 0.07873, 0.1136, 0.1181, 0.09091, 0.07873, 0.06818, 0.1181, 0.1136, 0.1181, 0.1136, 0.1181, 0.06818, 0.1181, 0.09091, 0.1575, 0.06818, 0.1181, 0.04545, 0.1575, 0.09091, 0.1575, 0.1136, 0.03937, 0.06818, 0.03937, 0.09091, 0.07873, 0.06818, 0.03937, 0.04545, 0.07873, 0.09091, 0.07873, 0.09091, 0.07873, 0.04545, 0.07873, 0.06818, 0.1181, 0.04545, 0.07873, 0.02273, 0.1181, 0.06818, 0.1181, 0.06818, 0.1181, 0.02273, 0.1181, 0.04545, 0.1575, 0.02273, 0.1181, 0.0, 0.1575, 0.04545, 0.1575, 0.5909, 0.1575, 0.5682, 0.1181, 0.5455, 0.1575, 0.6364, 0.1575, 0.6136, 0.1181, 0.5909, 0.1575, 0.6818, 0.1575, 0.6591, 0.1181, 0.6364, 0.1575, 0.5909, 0.1575, 0.6136, 0.1181, 0.5682, 0.1181, 0.6136, 0.1181, 0.5909, 0.07873, 0.5682, 0.1181, 0.6364, 0.1575, 0.6591, 0.1181, 0.6136, 0.1181, 0.6591, 0.1181, 0.6364, 0.07873, 0.6136, 0.1181, 0.6136, 0.1181, 0.6364, 0.07873, 0.5909, 0.07873, 0.6364, 0.07873, 0.6136, 0.03937, 0.5909, 0.07873, 0.6818, 0.1575, 0.7045, 0.1181, 0.6591, 0.1181, 0.7045, 0.1181, 0.6818, 0.07873, 0.6591, 0.1181, 0.6591, 0.1181, 0.6818, 0.07873, 0.6364, 0.07873, 0.6818, 0.07873, 0.6591, 0.03937, 0.6364, 0.07873, 0.6364, 0.07873, 0.6591, 0.03937, 0.6136, 0.03937, 0.6591, 0.03937, 0.6364, 0.0, 0.6136, 0.03937, 0.8543, 0.1737, 0.873, 0.1737, 0.873, 0.1737, 0.8543, 0.1737, 0.8636, 0.07873, 0.8409, 0.1181, 0.8864, 0.1181, 0.8409, 0.03937, 0.8182, 0.07873, 0.8636, 0.07873, 0.8451, 0.1575, 0.8543, 0.1737, 0.8543, 0.1737, 0.8451, 0.1575, 0.83, 0.2945, 0.8503, 0.2918, 0.8503, 0.2918, 0.83, 0.2945, 0.8636, 0.07873, 0.8182, 0.07873, 0.8409, 0.1181, 0.8182, 0.07873, 0.7955, 0.1181, 0.8409, 0.1181, 0.8409, 0.1181, 0.7955, 0.1181, 0.8182, 0.1575, 0.7955, 0.1181, 0.7727, 0.1575, 0.8182, 0.1575, 0.8409, 0.03937, 0.7955, 0.03937, 0.8182, 0.07873, 0.7955, 0.03937, 0.7727, 0.07873, 0.8182, 0.07873, 0.8182, 0.07873, 0.7727, 0.07873, 0.7955, 0.1181, 0.7727, 0.07873, 0.75, 0.1181, 0.7955, 0.1181, 0.7955, 0.1181, 0.75, 0.1181, 0.7727, 0.1575, 0.75, 0.1181, 0.7273, 0.1575, 0.7727, 0.1575, 0.8524, 0.2954, 0.8275, 0.2987, 0.8182, 0.3149, 0.8636, 0.3149, 0.9318, 0.2756, 0.9072, 0.2756, 0.8972, 0.2943, 0.9091, 0.3149, 0.8275, 0.2987, 0.818, 0.2756, 0.7955, 0.2756, 0.8182, 0.3149, 0.873, 0.1412, 0.8543, 0.1412, 0.8543, 0.1412, 0.873, 0.1412, 0.873, 0.1412, 0.8543, 0.1412, 0.8451, 0.1575, 0.8543, 0.1737, 0.873, 0.1737, 0.8855, 0.1575, 0.83, 0.2945, 0.8503, 0.2918, 0.8597, 0.2756, 0.8502, 0.2595, 0.8315, 0.2593, 0.8222, 0.2756, 0.877, 0.2918, 0.8952, 0.2909, 0.9034, 0.2756, 0.8949, 0.2608, 0.8775, 0.2603, 0.8676, 0.2756, 0.8864, 0.1181, 0.8751, 0.1376, 0.8904, 0.1575, 0.9091, 0.1575, 0.9091, 0.2362, 0.8968, 0.2575, 0.9072, 0.2756, 0.9318, 0.2756, 0.8749, 0.2955, 0.8634, 0.2756, 0.8639, 0.2756, 0.8524, 0.2954, 0.8636, 0.3149, 0.8864, 0.1181, 0.8409, 0.1181, 0.8521, 0.1375, 0.8751, 0.1376, 0.9091, 0.2362, 0.8636, 0.2362, 0.8755, 0.2568, 0.8968, 0.2575, 0.8636, 0.2362, 0.8523, 0.2559, 0.8639, 0.2756, 0.8634, 0.2756, 0.8755, 0.2568, 0.8409, 0.1181, 0.8182, 0.1575, 0.8409, 0.1575, 0.8521, 0.1375, 0.8636, 0.2362, 0.8182, 0.2362, 0.8294, 0.2556, 0.8523, 0.2559, 0.8521, 0.1774, 0.8409, 0.1575, 0.8182, 0.1575, 0.8409, 0.1968, 0.818, 0.2756, 0.8294, 0.2556, 0.8182, 0.2362, 0.7955, 0.2756, 0.8864, 0.1968, 0.8751, 0.1773, 0.8521, 0.1774, 0.8409, 0.1968, 0.877, 0.2918, 0.8952, 0.2909, 0.8952, 0.2909, 0.877, 0.2918, 0.9091, 0.1575, 0.8904, 0.1575, 0.8751, 0.1773, 0.8864, 0.1968, 0.8972, 0.2943, 0.8749, 0.2955, 0.8636, 0.3149, 0.9091, 0.3149, 0.8904, 0.1575, 0.8751, 0.1376, 0.873, 0.1412, 0.8855, 0.1575, 0.8751, 0.1376, 0.8521, 0.1375, 0.8543, 0.1412, 0.873, 0.1412, 0.8521, 0.1375, 0.8409, 0.1575, 0.8451, 0.1575, 0.8543, 0.1412, 0.8409, 0.1575, 0.8521, 0.1774, 0.8543, 0.1737, 0.8451, 0.1575, 0.8521, 0.1774, 0.8751, 0.1773, 0.873, 0.1737, 0.8543, 0.1737, 0.8751, 0.1773, 0.8904, 0.1575, 0.8855, 0.1575, 0.873, 0.1737, 0.818, 0.2756, 0.8275, 0.2987, 0.83, 0.2945, 0.8222, 0.2756, 0.8275, 0.2987, 0.8524, 0.2954, 0.8503, 0.2918, 0.83, 0.2945, 0.8524, 0.2954, 0.8639, 0.2756, 0.8597, 0.2756, 0.8503, 0.2918, 0.8639, 0.2756, 0.8523, 0.2559, 0.8502, 0.2595, 0.8597, 0.2756, 0.8523, 0.2559, 0.8294, 0.2556, 0.8315, 0.2593, 0.8502, 0.2595, 0.8294, 0.2556, 0.818, 0.2756, 0.8222, 0.2756, 0.8315, 0.2593, 0.8634, 0.2756, 0.8749, 0.2955, 0.877, 0.2918, 0.8676, 0.2756, 0.8749, 0.2955, 0.8972, 0.2943, 0.8952, 0.2909, 0.877, 0.2918, 0.8972, 0.2943, 0.9072, 0.2756, 0.9034, 0.2756, 0.8952, 0.2909, 0.9072, 0.2756, 0.8968, 0.2575, 0.8949, 0.2608, 0.9034, 0.2756, 0.8968, 0.2575, 0.8755, 0.2568, 0.8775, 0.2603, 0.8949, 0.2608, 0.8755, 0.2568, 0.8634, 0.2756, 0.8676, 0.2756, 0.8775, 0.2603, 0.8855, 0.1575, 0.873, 0.1412, 0.873, 0.1412, 0.8855, 0.1575])
me_icosphere.materials.append(mat_bawlingball)
me_icosphere.materials.append(None)
me_icosphere.materials.append(mat_rings)
me_icosphere.use_remesh_preserve_volume = False
me_icosphere.use_remesh_preserve_attributes = False
me_icosphere.use_mirror_vertex_groups = False
me_icosphere.update()

# ---- objects
ob_light = bpy.data.objects.new('Light', light_light)
ob_camera = bpy.data.objects.new('Camera', cam_camera)
ob_bowlingball = bpy.data.objects.new('BowlingBall', me_icosphere)

# ---- transforms, parenting, visibility, modifiers, constraints
ob_light.location = (1.354, -0.6485, 3.346)
ob_light.rotation_euler = (0.6503, 0.05522, 1.866)
ob_light.lock_rotations_4d = False
ob_light.empty_display_type = 'ARROWS'
ob_light.color = (0.0, 0.0, 0.0, 0.0)
ob_light.lineart.crease_threshold = 0.0
ob_camera.location = (0.1227, -0.3732, 0.06002)
ob_camera.rotation_euler = (1.47, -7.329e-07, 0.4335)
ob_camera.lock_rotations_4d = False
ob_camera.empty_display_type = 'ARROWS'
ob_camera.color = (0.0, 0.0, 0.0, 0.0)
ob_camera.display_type = 'WIRE'
ob_camera.lineart.crease_threshold = 0.0
ob_bowlingball.location = (0.0, 0.0, 0.0)
ob_bowlingball.rotation_euler = (-0.4914, -0.0, 0.0)
ob_bowlingball.lineart.crease_threshold = 0.0
_m = ob_bowlingball.modifiers.new('Subdivision', 'SUBSURF')
_m.uv_smooth = 'PRESERVE_CORNERS'
_m.levels = 2
_m.show_only_control_edges = False

# ---- collection membership
col_collection.objects.link(ob_light)
col_collection.objects.link(ob_camera)
col_collection.objects.link(ob_bowlingball)

# ---- scene / render settings (as saved in the file)
scene.camera = ob_camera
scene.frame_start = 1; scene.frame_end = 250; scene.frame_set(1)
scene.render.engine = 'BLENDER_EEVEE_NEXT'
scene.cycles.use_denoising = False
scene.cycles.samples = 128
scene.cycles.sampling_pattern = 'TABULATED_SOBOL'
scene.cycles.use_adaptive_sampling = False
scene.cycles.use_light_tree = False
scene.view_settings.view_transform = 'Filmic'
bpy.context.view_layer.update()
